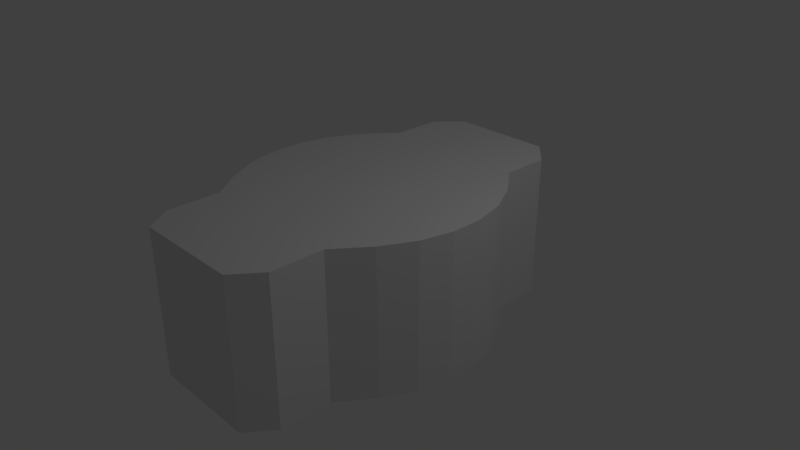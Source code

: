 # Source: high4.blend  (saved by Blender 2.79.0; exported with 4.5.12 LTS)
import bpy
from mathutils import Matrix  # noqa: F401  (used for matrix-valued properties, if any)

bpy.ops.wm.read_factory_settings(use_empty=True)
scene = bpy.context.scene
scene.name = 'Scene'

# ---- collections
col_collection_1 = bpy.data.collections.new('Collection 1'); scene.collection.children.link(col_collection_1)

# ---- world
world_world = bpy.data.worlds.new('World'); scene.world = world_world
world_world.color = (0.05088, 0.05088, 0.05088)
world_world.use_sun_shadow = False
world_world.sun_shadow_jitter_overblur = 0.0
world_world.cycles.sampling_method = 'MANUAL'

# ---- cameras
cam_camera = bpy.data.cameras.new('Camera')
cam_camera.clip_end = 100.0
cam_camera.lens = 35.0
cam_camera.sensor_width = 32.0
cam_camera.sensor_height = 18.0
cam_camera.ortho_scale = 7.314
cam_camera.dof.focus_distance = 0.0
cam_camera.dof.aperture_fstop = 128.0

# ---- lights
light_lamp = bpy.data.lights.new('Lamp', 'POINT')
light_lamp.transmission_factor = 0.0
light_lamp.cutoff_distance = 30.0
light_lamp.energy = 100.0
light_lamp.shadow_buffer_clip_start = 1.001
light_lamp.shadow_soft_size = 0.1
light_lamp.shadow_maximum_resolution = 0.006
light_lamp.use_absolute_resolution = True

# ---- meshes
me_cube_003 = bpy.data.meshes.new('Cube.003')
me_cube_003.from_pydata([(-1.0, -1.5, -1.0), (-1.0, -1.5, 1.0), (-1.0, 1.5, -1.0), (-1.0, 1.5, 1.0), (1.0, -1.5, -1.0), (1.0, -1.5, 1.0), (1.0, 1.5, -1.0), (1.0, 1.5, 1.0), (-1.33, 1.087, -1.0), (-1.55, 0.6587, -1.0), (-1.65, 0.2302, -1.0), (-1.65, -0.1984, -1.0), (-1.55, -0.627, -1.0), (-1.33, -1.056, -1.0), (-1.33, -1.056, 1.0), (-1.55, -0.627, 1.0), (-1.65, -0.1984, 1.0), (-1.65, 0.2302, 1.0), (-1.55, 0.6587, 1.0), (-1.33, 1.087, 1.0), (1.33, -1.056, -1.0), (1.55, -0.627, -1.0), (1.65, -0.1984, -1.0), (1.65, 0.2302, -1.0), (1.55, 0.6587, -1.0), (1.33, 1.087, -1.0), (1.33, 1.087, 1.0), (1.55, 0.6587, 1.0), (1.65, 0.2302, 1.0), (1.65, -0.1984, 1.0), (1.55, -0.627, 1.0), (1.33, -1.056, 1.0), (-0.7397, -2.579, -1.0), (-0.7397, -2.579, 1.0), (0.7283, -2.579, 1.0), (0.7283, -2.579, -1.0), (-0.704, 2.5, 1.0), (-0.704, 2.5, -1.0), (0.686, 2.5, -1.0), (0.686, 2.5, 1.0), (1.0, 2.151, 1.0), (-1.0, 2.151, 1.0), (-1.0, 2.151, -1.0), (1.0, 2.151, -1.0), (-1.0, -2.212, -1.0), (-1.0, -2.212, 1.0), (1.0, -2.212, -1.0), (1.0, -2.212, 1.0)], [], [(8, 19, 3, 2), (41, 40, 39, 36), (20, 31, 5, 4), (45, 44, 32, 33), (13, 20, 4, 0), (31, 14, 1, 5), (7, 3, 19, 26), (26, 19, 18, 27), (27, 18, 17, 28), (28, 17, 16, 29), (29, 16, 15, 30), (30, 15, 14, 31), (2, 6, 25, 8), (8, 25, 24, 9), (9, 24, 23, 10), (10, 23, 22, 11), (11, 22, 21, 12), (12, 21, 20, 13), (6, 7, 26, 25), (25, 26, 27, 24), (24, 27, 28, 23), (23, 28, 29, 22), (22, 29, 30, 21), (21, 30, 31, 20), (0, 1, 14, 13), (13, 14, 15, 12), (12, 15, 16, 11), (11, 16, 17, 10), (10, 17, 18, 9), (9, 18, 19, 8), (35, 34, 33, 32), (44, 46, 35, 32), (47, 45, 33, 34), (46, 47, 34, 35), (37, 36, 39, 38), (42, 41, 36, 37), (40, 43, 38, 39), (43, 42, 37, 38), (6, 2, 42, 43), (7, 6, 43, 40), (2, 3, 41, 42), (3, 7, 40, 41), (4, 5, 47, 46), (5, 1, 45, 47), (0, 4, 46, 44), (1, 0, 44, 45)])
me_cube_003.use_remesh_preserve_volume = False
me_cube_003.use_remesh_preserve_attributes = False
me_cube_003.use_mirror_vertex_groups = False
me_cube_003.update()

# ---- objects
ob_cube = bpy.data.objects.new('Cube', me_cube_003)
ob_lamp = bpy.data.objects.new('Lamp', light_lamp)
ob_camera = bpy.data.objects.new('Camera', cam_camera)

# ---- transforms, parenting, visibility, modifiers, constraints
ob_cube.location = (0.0, 0.0, 0.0)
ob_cube.lineart.crease_threshold = 0.0
ob_lamp.location = (4.076, 1.005, 5.904)
ob_lamp.rotation_euler = (0.6503, 0.05522, 1.866)
ob_lamp.lock_rotations_4d = False
ob_lamp.empty_display_type = 'ARROWS'
ob_lamp.color = (0.0, 0.0, 0.0, 0.0)
ob_lamp.lineart.crease_threshold = 0.0
ob_camera.location = (7.481, -6.508, 5.344)
ob_camera.rotation_euler = (1.109, 0.0, 0.8149)
ob_camera.lock_rotations_4d = False
ob_camera.empty_display_type = 'ARROWS'
ob_camera.color = (0.0, 0.0, 0.0, 0.0)
ob_camera.display_type = 'WIRE'
ob_camera.lineart.crease_threshold = 0.0

# ---- collection membership
col_collection_1.objects.link(ob_cube)
col_collection_1.objects.link(ob_lamp)
col_collection_1.objects.link(ob_camera)

# ---- scene / render settings (as saved in the file)
scene.camera = ob_camera
scene.frame_start = 1; scene.frame_end = 250; scene.frame_set(1)
scene.render.engine = 'BLENDER_EEVEE_NEXT'
scene.render.resolution_percentage = 50
scene.render.dither_intensity = 0.0
scene.cycles.use_denoising = False
scene.cycles.samples = 128
scene.cycles.sampling_pattern = 'TABULATED_SOBOL'
scene.cycles.use_adaptive_sampling = False
scene.cycles.use_light_tree = False
scene.cycles.blur_glossy = 0.0
scene.cycles.sample_clamp_indirect = 0.0
scene.view_settings.view_transform = 'Standard'
bpy.context.view_layer.update()
